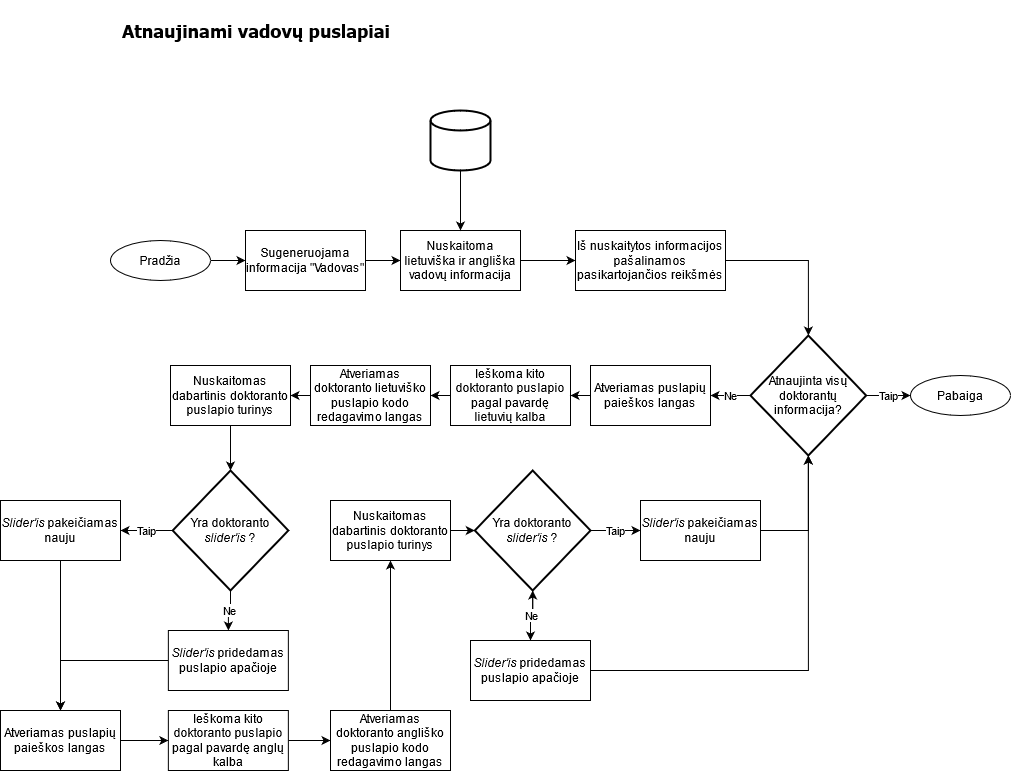

The diagram above was exported from draw.io. Its source (the exported page's mxGraphModel, read from the mxfile embedded in the PNG):
<mxGraphModel dx="3076" dy="780" grid="1" gridSize="10" guides="1" tooltips="1" connect="1" arrows="1" fold="1" page="1" pageScale="1" pageWidth="827" pageHeight="1169" math="0" shadow="0">
  <root>
    <mxCell id="l2YVRl2o80h80kcM-v9_-0" />
    <mxCell id="l2YVRl2o80h80kcM-v9_-1" parent="l2YVRl2o80h80kcM-v9_-0" />
    <mxCell id="l2YVRl2o80h80kcM-v9_-2" value="" style="edgeStyle=orthogonalEdgeStyle;rounded=0;orthogonalLoop=1;jettySize=auto;html=1;" edge="1" parent="l2YVRl2o80h80kcM-v9_-1" source="l2YVRl2o80h80kcM-v9_-3" target="l2YVRl2o80h80kcM-v9_-5">
      <mxGeometry relative="1" as="geometry" />
    </mxCell>
    <mxCell id="l2YVRl2o80h80kcM-v9_-3" value="Pradžia" style="ellipse;whiteSpace=wrap;html=1;" vertex="1" parent="l2YVRl2o80h80kcM-v9_-1">
      <mxGeometry x="-820" y="310" width="100" height="40" as="geometry" />
    </mxCell>
    <mxCell id="l2YVRl2o80h80kcM-v9_-4" value="" style="edgeStyle=orthogonalEdgeStyle;rounded=0;orthogonalLoop=1;jettySize=auto;html=1;" edge="1" parent="l2YVRl2o80h80kcM-v9_-1" source="l2YVRl2o80h80kcM-v9_-5" target="l2YVRl2o80h80kcM-v9_-7">
      <mxGeometry relative="1" as="geometry" />
    </mxCell>
    <mxCell id="l2YVRl2o80h80kcM-v9_-5" value="Sugeneruojama informacija &quot;Vadovas&quot;" style="rounded=0;whiteSpace=wrap;html=1;" vertex="1" parent="l2YVRl2o80h80kcM-v9_-1">
      <mxGeometry x="-685" y="300" width="120" height="60" as="geometry" />
    </mxCell>
    <mxCell id="VBJCvrWjjAvPqo0Nhble-0" value="" style="edgeStyle=orthogonalEdgeStyle;rounded=0;orthogonalLoop=1;jettySize=auto;html=1;" edge="1" parent="l2YVRl2o80h80kcM-v9_-1" source="l2YVRl2o80h80kcM-v9_-7" target="l2YVRl2o80h80kcM-v9_-17">
      <mxGeometry relative="1" as="geometry" />
    </mxCell>
    <mxCell id="l2YVRl2o80h80kcM-v9_-7" value="Nuskaitoma lietuviška ir angliška vadovų informacija" style="rounded=0;whiteSpace=wrap;html=1;" vertex="1" parent="l2YVRl2o80h80kcM-v9_-1">
      <mxGeometry x="-530" y="300" width="120" height="60" as="geometry" />
    </mxCell>
    <mxCell id="l2YVRl2o80h80kcM-v9_-10" value="" style="edgeStyle=orthogonalEdgeStyle;rounded=0;orthogonalLoop=1;jettySize=auto;html=1;" edge="1" parent="l2YVRl2o80h80kcM-v9_-1" source="l2YVRl2o80h80kcM-v9_-11" target="l2YVRl2o80h80kcM-v9_-19">
      <mxGeometry relative="1" as="geometry" />
    </mxCell>
    <mxCell id="l2YVRl2o80h80kcM-v9_-11" value="Ieškoma kito doktoranto puslapio pagal pavardę lietuvių kalba" style="rounded=0;whiteSpace=wrap;html=1;" vertex="1" parent="l2YVRl2o80h80kcM-v9_-1">
      <mxGeometry x="-480" y="435" width="120" height="60" as="geometry" />
    </mxCell>
    <mxCell id="l2YVRl2o80h80kcM-v9_-12" value="Taip" style="edgeStyle=orthogonalEdgeStyle;rounded=0;orthogonalLoop=1;jettySize=auto;html=1;" edge="1" parent="l2YVRl2o80h80kcM-v9_-1" source="l2YVRl2o80h80kcM-v9_-14" target="l2YVRl2o80h80kcM-v9_-15">
      <mxGeometry relative="1" as="geometry" />
    </mxCell>
    <mxCell id="l2YVRl2o80h80kcM-v9_-13" value="Ne" style="edgeStyle=orthogonalEdgeStyle;rounded=0;orthogonalLoop=1;jettySize=auto;html=1;" edge="1" parent="l2YVRl2o80h80kcM-v9_-1" source="l2YVRl2o80h80kcM-v9_-14" target="l2YVRl2o80h80kcM-v9_-30">
      <mxGeometry relative="1" as="geometry" />
    </mxCell>
    <mxCell id="l2YVRl2o80h80kcM-v9_-14" value="&lt;div&gt;Atnaujinta visų doktorantų &lt;br&gt;&lt;/div&gt;&lt;div&gt;informacija?&lt;/div&gt;" style="strokeWidth=2;html=1;shape=mxgraph.flowchart.decision;whiteSpace=wrap;rounded=1;" vertex="1" parent="l2YVRl2o80h80kcM-v9_-1">
      <mxGeometry x="-180" y="405" width="115.71" height="120" as="geometry" />
    </mxCell>
    <mxCell id="l2YVRl2o80h80kcM-v9_-15" value="Pabaiga" style="ellipse;whiteSpace=wrap;html=1;" vertex="1" parent="l2YVRl2o80h80kcM-v9_-1">
      <mxGeometry x="-20" y="445" width="100" height="40" as="geometry" />
    </mxCell>
    <mxCell id="l2YVRl2o80h80kcM-v9_-16" value="" style="edgeStyle=orthogonalEdgeStyle;rounded=0;orthogonalLoop=1;jettySize=auto;html=1;" edge="1" parent="l2YVRl2o80h80kcM-v9_-1" source="l2YVRl2o80h80kcM-v9_-17" target="l2YVRl2o80h80kcM-v9_-14">
      <mxGeometry relative="1" as="geometry" />
    </mxCell>
    <mxCell id="l2YVRl2o80h80kcM-v9_-17" value="Iš nuskaitytos informacijos pašalinamos pasikartojančios reikšmės" style="rounded=0;whiteSpace=wrap;html=1;" vertex="1" parent="l2YVRl2o80h80kcM-v9_-1">
      <mxGeometry x="-355" y="300" width="150" height="60" as="geometry" />
    </mxCell>
    <mxCell id="l2YVRl2o80h80kcM-v9_-18" value="" style="edgeStyle=orthogonalEdgeStyle;rounded=0;orthogonalLoop=1;jettySize=auto;html=1;" edge="1" parent="l2YVRl2o80h80kcM-v9_-1" source="l2YVRl2o80h80kcM-v9_-19" target="l2YVRl2o80h80kcM-v9_-21">
      <mxGeometry relative="1" as="geometry" />
    </mxCell>
    <mxCell id="l2YVRl2o80h80kcM-v9_-19" value="Atveriamas doktoranto lietuviško puslapio kodo redagavimo langas" style="rounded=0;whiteSpace=wrap;html=1;" vertex="1" parent="l2YVRl2o80h80kcM-v9_-1">
      <mxGeometry x="-620" y="435" width="120" height="60" as="geometry" />
    </mxCell>
    <mxCell id="l2YVRl2o80h80kcM-v9_-20" value="" style="edgeStyle=orthogonalEdgeStyle;rounded=0;orthogonalLoop=1;jettySize=auto;html=1;" edge="1" parent="l2YVRl2o80h80kcM-v9_-1" source="l2YVRl2o80h80kcM-v9_-21" target="l2YVRl2o80h80kcM-v9_-24">
      <mxGeometry relative="1" as="geometry" />
    </mxCell>
    <mxCell id="l2YVRl2o80h80kcM-v9_-21" value="Nuskaitomas dabartinis doktoranto puslapio turinys" style="rounded=0;whiteSpace=wrap;html=1;" vertex="1" parent="l2YVRl2o80h80kcM-v9_-1">
      <mxGeometry x="-760" y="435" width="120" height="60" as="geometry" />
    </mxCell>
    <mxCell id="l2YVRl2o80h80kcM-v9_-22" value="Taip" style="edgeStyle=orthogonalEdgeStyle;rounded=0;orthogonalLoop=1;jettySize=auto;html=1;" edge="1" parent="l2YVRl2o80h80kcM-v9_-1" source="l2YVRl2o80h80kcM-v9_-24" target="l2YVRl2o80h80kcM-v9_-26">
      <mxGeometry relative="1" as="geometry" />
    </mxCell>
    <mxCell id="l2YVRl2o80h80kcM-v9_-23" value="Ne" style="edgeStyle=orthogonalEdgeStyle;rounded=0;orthogonalLoop=1;jettySize=auto;html=1;" edge="1" parent="l2YVRl2o80h80kcM-v9_-1" source="l2YVRl2o80h80kcM-v9_-24" target="l2YVRl2o80h80kcM-v9_-28">
      <mxGeometry relative="1" as="geometry" />
    </mxCell>
    <mxCell id="l2YVRl2o80h80kcM-v9_-24" value="&lt;div&gt;Yra doktoranto &lt;br&gt;&lt;/div&gt;&lt;div&gt;&lt;i&gt;slider'is&lt;/i&gt; ?&lt;br&gt;&lt;/div&gt;" style="strokeWidth=2;html=1;shape=mxgraph.flowchart.decision;whiteSpace=wrap;rounded=1;" vertex="1" parent="l2YVRl2o80h80kcM-v9_-1">
      <mxGeometry x="-757.85" y="540" width="115.71" height="120" as="geometry" />
    </mxCell>
    <mxCell id="l2YVRl2o80h80kcM-v9_-25" style="edgeStyle=orthogonalEdgeStyle;rounded=0;orthogonalLoop=1;jettySize=auto;html=1;" edge="1" parent="l2YVRl2o80h80kcM-v9_-1" source="l2YVRl2o80h80kcM-v9_-26" target="l2YVRl2o80h80kcM-v9_-32">
      <mxGeometry relative="1" as="geometry" />
    </mxCell>
    <mxCell id="l2YVRl2o80h80kcM-v9_-26" value="&lt;i&gt;Slider'is&lt;/i&gt; pakeičiamas nauju" style="rounded=0;whiteSpace=wrap;html=1;" vertex="1" parent="l2YVRl2o80h80kcM-v9_-1">
      <mxGeometry x="-930" y="570" width="120" height="60" as="geometry" />
    </mxCell>
    <mxCell id="l2YVRl2o80h80kcM-v9_-27" style="edgeStyle=orthogonalEdgeStyle;rounded=0;orthogonalLoop=1;jettySize=auto;html=1;entryX=0.5;entryY=0;entryDx=0;entryDy=0;" edge="1" parent="l2YVRl2o80h80kcM-v9_-1" source="l2YVRl2o80h80kcM-v9_-28" target="l2YVRl2o80h80kcM-v9_-32">
      <mxGeometry relative="1" as="geometry" />
    </mxCell>
    <mxCell id="l2YVRl2o80h80kcM-v9_-28" value="&lt;i&gt;Slider'is&lt;/i&gt; pridedamas puslapio apačioje" style="rounded=0;whiteSpace=wrap;html=1;" vertex="1" parent="l2YVRl2o80h80kcM-v9_-1">
      <mxGeometry x="-762.14" y="700" width="120" height="60" as="geometry" />
    </mxCell>
    <mxCell id="l2YVRl2o80h80kcM-v9_-29" value="" style="edgeStyle=orthogonalEdgeStyle;rounded=0;orthogonalLoop=1;jettySize=auto;html=1;" edge="1" parent="l2YVRl2o80h80kcM-v9_-1" source="l2YVRl2o80h80kcM-v9_-30" target="l2YVRl2o80h80kcM-v9_-11">
      <mxGeometry relative="1" as="geometry" />
    </mxCell>
    <mxCell id="l2YVRl2o80h80kcM-v9_-30" value="Atveriamas puslapių paieškos langas" style="rounded=0;whiteSpace=wrap;html=1;" vertex="1" parent="l2YVRl2o80h80kcM-v9_-1">
      <mxGeometry x="-340" y="435" width="120" height="60" as="geometry" />
    </mxCell>
    <mxCell id="l2YVRl2o80h80kcM-v9_-31" value="" style="edgeStyle=orthogonalEdgeStyle;rounded=0;orthogonalLoop=1;jettySize=auto;html=1;" edge="1" parent="l2YVRl2o80h80kcM-v9_-1" source="l2YVRl2o80h80kcM-v9_-32" target="l2YVRl2o80h80kcM-v9_-34">
      <mxGeometry relative="1" as="geometry" />
    </mxCell>
    <mxCell id="l2YVRl2o80h80kcM-v9_-32" value="Atveriamas puslapių paieškos langas" style="rounded=0;whiteSpace=wrap;html=1;" vertex="1" parent="l2YVRl2o80h80kcM-v9_-1">
      <mxGeometry x="-930" y="780" width="120" height="60" as="geometry" />
    </mxCell>
    <mxCell id="l2YVRl2o80h80kcM-v9_-33" value="" style="edgeStyle=orthogonalEdgeStyle;rounded=0;orthogonalLoop=1;jettySize=auto;html=1;" edge="1" parent="l2YVRl2o80h80kcM-v9_-1" source="l2YVRl2o80h80kcM-v9_-34" target="l2YVRl2o80h80kcM-v9_-36">
      <mxGeometry relative="1" as="geometry" />
    </mxCell>
    <mxCell id="l2YVRl2o80h80kcM-v9_-34" value="Ieškoma kito doktoranto puslapio pagal pavardę anglų kalba" style="rounded=0;whiteSpace=wrap;html=1;" vertex="1" parent="l2YVRl2o80h80kcM-v9_-1">
      <mxGeometry x="-762.14" y="780" width="120" height="60" as="geometry" />
    </mxCell>
    <mxCell id="l2YVRl2o80h80kcM-v9_-35" value="" style="edgeStyle=orthogonalEdgeStyle;rounded=0;orthogonalLoop=1;jettySize=auto;html=1;" edge="1" parent="l2YVRl2o80h80kcM-v9_-1" source="l2YVRl2o80h80kcM-v9_-36" target="l2YVRl2o80h80kcM-v9_-38">
      <mxGeometry relative="1" as="geometry" />
    </mxCell>
    <mxCell id="l2YVRl2o80h80kcM-v9_-36" value="Atveriamas doktoranto angliško puslapio kodo redagavimo langas" style="rounded=0;whiteSpace=wrap;html=1;" vertex="1" parent="l2YVRl2o80h80kcM-v9_-1">
      <mxGeometry x="-600" y="780" width="120" height="60" as="geometry" />
    </mxCell>
    <mxCell id="l2YVRl2o80h80kcM-v9_-37" value="" style="edgeStyle=orthogonalEdgeStyle;rounded=0;orthogonalLoop=1;jettySize=auto;html=1;" edge="1" parent="l2YVRl2o80h80kcM-v9_-1" source="l2YVRl2o80h80kcM-v9_-38" target="l2YVRl2o80h80kcM-v9_-41">
      <mxGeometry relative="1" as="geometry" />
    </mxCell>
    <mxCell id="l2YVRl2o80h80kcM-v9_-38" value="Nuskaitomas dabartinis doktoranto puslapio turinys" style="rounded=0;whiteSpace=wrap;html=1;" vertex="1" parent="l2YVRl2o80h80kcM-v9_-1">
      <mxGeometry x="-600" y="570" width="120" height="60" as="geometry" />
    </mxCell>
    <mxCell id="l2YVRl2o80h80kcM-v9_-39" value="" style="edgeStyle=orthogonalEdgeStyle;rounded=0;orthogonalLoop=1;jettySize=auto;html=1;" edge="1" parent="l2YVRl2o80h80kcM-v9_-1" source="l2YVRl2o80h80kcM-v9_-41" target="l2YVRl2o80h80kcM-v9_-44">
      <mxGeometry relative="1" as="geometry" />
    </mxCell>
    <mxCell id="l2YVRl2o80h80kcM-v9_-40" value="Taip" style="edgeStyle=orthogonalEdgeStyle;rounded=0;orthogonalLoop=1;jettySize=auto;html=1;" edge="1" parent="l2YVRl2o80h80kcM-v9_-1" source="l2YVRl2o80h80kcM-v9_-41" target="l2YVRl2o80h80kcM-v9_-46">
      <mxGeometry relative="1" as="geometry" />
    </mxCell>
    <mxCell id="l2YVRl2o80h80kcM-v9_-41" value="&lt;div&gt;Yra doktoranto &lt;br&gt;&lt;/div&gt;&lt;div&gt;&lt;i&gt;slider'is&lt;/i&gt; ?&lt;br&gt;&lt;/div&gt;" style="strokeWidth=2;html=1;shape=mxgraph.flowchart.decision;whiteSpace=wrap;rounded=1;" vertex="1" parent="l2YVRl2o80h80kcM-v9_-1">
      <mxGeometry x="-455.71" y="540" width="115.71" height="120" as="geometry" />
    </mxCell>
    <mxCell id="l2YVRl2o80h80kcM-v9_-42" value="Ne" style="edgeStyle=orthogonalEdgeStyle;rounded=0;orthogonalLoop=1;jettySize=auto;html=1;" edge="1" parent="l2YVRl2o80h80kcM-v9_-1" source="l2YVRl2o80h80kcM-v9_-44" target="l2YVRl2o80h80kcM-v9_-41">
      <mxGeometry relative="1" as="geometry" />
    </mxCell>
    <mxCell id="l2YVRl2o80h80kcM-v9_-43" style="edgeStyle=orthogonalEdgeStyle;rounded=0;orthogonalLoop=1;jettySize=auto;html=1;entryX=0.5;entryY=1;entryDx=0;entryDy=0;entryPerimeter=0;" edge="1" parent="l2YVRl2o80h80kcM-v9_-1" source="l2YVRl2o80h80kcM-v9_-44" target="l2YVRl2o80h80kcM-v9_-14">
      <mxGeometry relative="1" as="geometry" />
    </mxCell>
    <mxCell id="l2YVRl2o80h80kcM-v9_-44" value="&lt;i&gt;Slider'is&lt;/i&gt; pridedamas puslapio apačioje" style="rounded=0;whiteSpace=wrap;html=1;" vertex="1" parent="l2YVRl2o80h80kcM-v9_-1">
      <mxGeometry x="-460" y="710" width="120" height="60" as="geometry" />
    </mxCell>
    <mxCell id="l2YVRl2o80h80kcM-v9_-45" style="edgeStyle=orthogonalEdgeStyle;rounded=0;orthogonalLoop=1;jettySize=auto;html=1;exitX=1;exitY=0.5;exitDx=0;exitDy=0;entryX=0.5;entryY=1;entryDx=0;entryDy=0;entryPerimeter=0;" edge="1" parent="l2YVRl2o80h80kcM-v9_-1" source="l2YVRl2o80h80kcM-v9_-46" target="l2YVRl2o80h80kcM-v9_-14">
      <mxGeometry relative="1" as="geometry" />
    </mxCell>
    <mxCell id="l2YVRl2o80h80kcM-v9_-46" value="&lt;i&gt;Slider'is&lt;/i&gt; pakeičiamas nauju" style="rounded=0;whiteSpace=wrap;html=1;" vertex="1" parent="l2YVRl2o80h80kcM-v9_-1">
      <mxGeometry x="-290" y="570" width="120" height="60" as="geometry" />
    </mxCell>
    <mxCell id="TN7HO7sxOVA37clkXnpG-1" value="" style="edgeStyle=orthogonalEdgeStyle;rounded=0;orthogonalLoop=1;jettySize=auto;html=1;" edge="1" parent="l2YVRl2o80h80kcM-v9_-1" source="TN7HO7sxOVA37clkXnpG-0" target="l2YVRl2o80h80kcM-v9_-7">
      <mxGeometry relative="1" as="geometry" />
    </mxCell>
    <mxCell id="TN7HO7sxOVA37clkXnpG-0" value="" style="strokeWidth=2;html=1;shape=mxgraph.flowchart.database;whiteSpace=wrap;rounded=1;" vertex="1" parent="l2YVRl2o80h80kcM-v9_-1">
      <mxGeometry x="-500" y="180" width="60" height="60" as="geometry" />
    </mxCell>
    <mxCell id="T9v98eNgQDvmJzlGY5Tb-0" value="Atnaujinami vadovų puslapiai" style="text;html=1;strokeColor=none;fillColor=none;align=left;verticalAlign=middle;whiteSpace=wrap;rounded=0;fontFamily=Tahoma;fontSize=18;fontStyle=1" vertex="1" parent="l2YVRl2o80h80kcM-v9_-1">
      <mxGeometry x="-810" y="70" width="490" height="60" as="geometry" />
    </mxCell>
  </root>
</mxGraphModel>